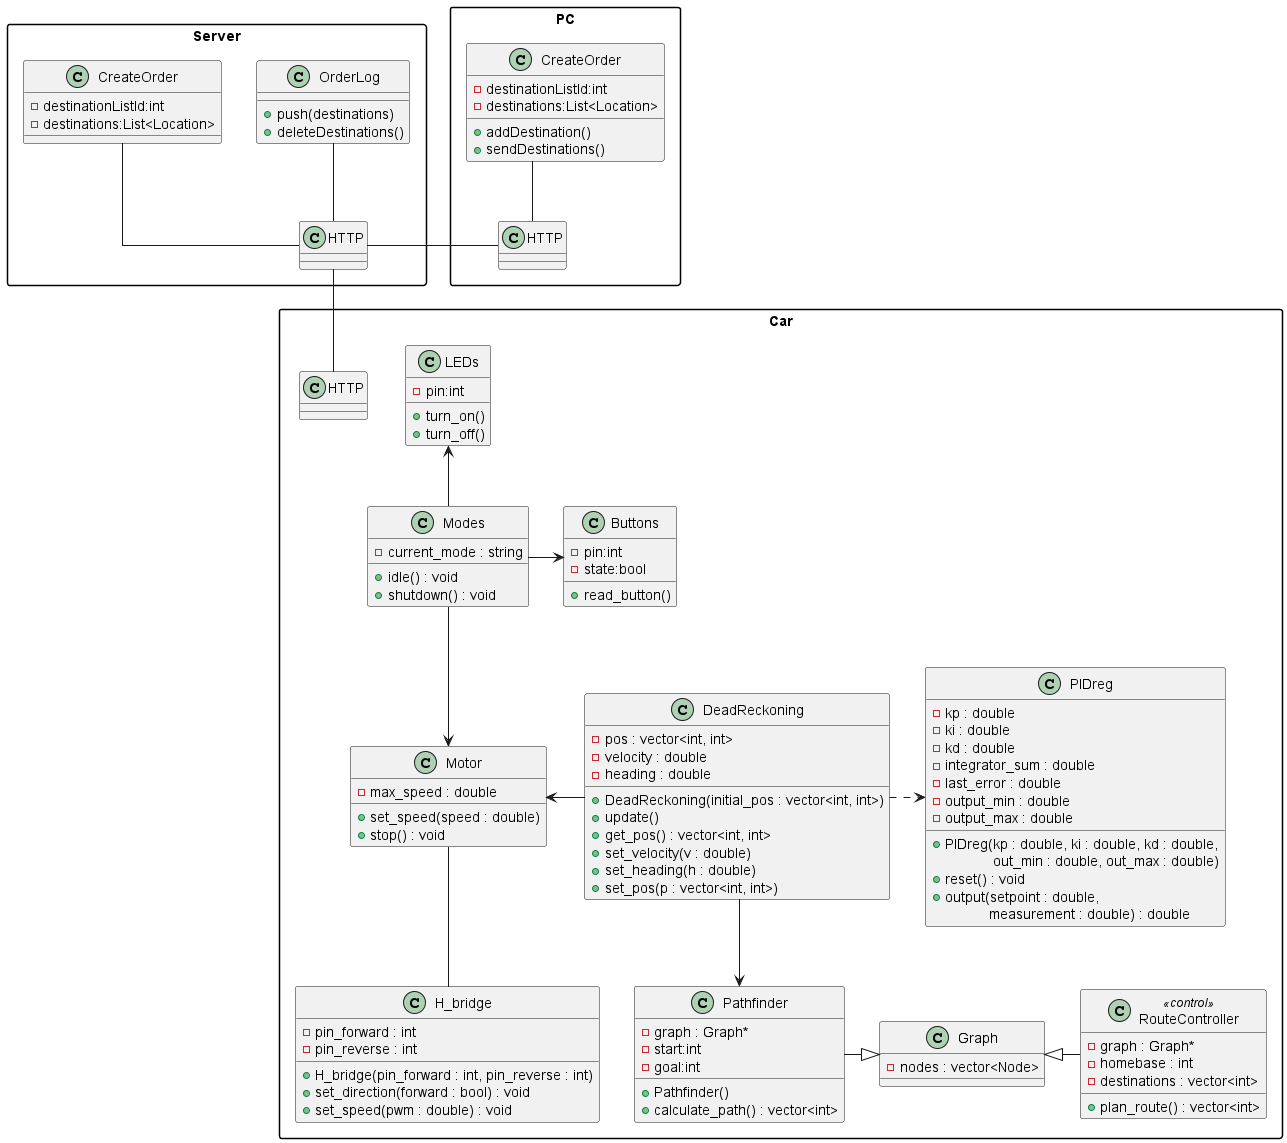

The diagram above was rendered by PlantUML. Its source (embedded in the PNG):
@startuml Classes

skinparam {
    packageStyle rectangle
    Linetype ortho
}

package PC
{
    class "HTTP" as phttp

    class "CreateOrder" as pco
    {
        -destinationListId:int
        -destinations:List<Location>
        +addDestination()
        +sendDestinations()
    }
}

package Server
{
    class "HTTP" as shttp

    class "OrderLog" as ol
    {
        +push(destinations)
        +deleteDestinations()
    }

    class "CreateOrder" as sco
    {
        -destinationListId:int
        -destinations:List<Location>
    }
}

package Car
{

    class "LEDs" as led
    {
        -pin:int
        +turn_on()
        +turn_off()
    }

    class "Modes" as md
    {
        -current_mode : string
        +idle() : void
        +shutdown() : void

    }

    class "Buttons" as b
    {
        -pin:int
        -state:bool
        +read_button()
    }

    class "Motor" as m
    {
        -max_speed : double
        +set_speed(speed : double)
        +stop() : void
    }

    class "PIDreg" as pid
    {
        -kp : double
        -ki : double
        -kd : double
        -integrator_sum : double
        -last_error : double
        -output_min : double
        -output_max : double
        +PIDreg(kp : double, ki : double, kd : double,
        \t    out_min : double, out_max : double)
        +reset() : void
        +output(setpoint : double,
        \t   measurement : double) : double
    }


    class "Pathfinder" as pf
    {
        -graph : Graph*
        -start:int
        -goal:int
        +Pathfinder()
        +calculate_path() : vector<int>
    }

    class "DeadReckoning" as dr
    {
        -pos : vector<int, int>
        -velocity : double
        -heading : double
        +DeadReckoning(initial_pos : vector<int, int>)
        +update()
        +get_pos() : vector<int, int>
        +set_velocity(v : double)
        +set_heading(h : double)
        +set_pos(p : vector<int, int>)
    }

    class "RouteController" as rc <<control>>
    {
        -graph : Graph*
        -homebase : int
        -destinations : vector<int>
        +plan_route() : vector<int>

    }

    class "H_bridge" as hb
    {
        -pin_forward : int
        -pin_reverse : int
        +H_bridge(pin_forward : int, pin_reverse : int)
        +set_direction(forward : bool) : void
        +set_speed(pwm : double) : void
    }

    class "HTTP" as chttp

    class Graph {
        -nodes : vector<Node>
    }
}

dr --> pf
dr .r.> pid
dr -l-> m
m -- hb

md -d-> m
md -r-> b
md -u-> led

ol -- shttp
sco -- shttp
pco -- phttp

shttp -- chttp
shttp -l- phttp

Graph <|-l- pf 
Graph <|-r- rc
@enduml